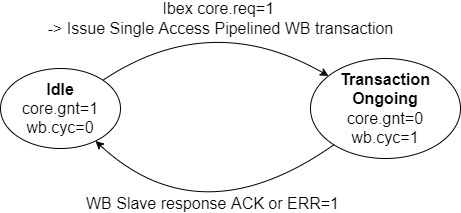

The diagram above was exported from draw.io. Its source (the exported page's mxGraphModel, read from the mxfile embedded in the PNG):
<mxGraphModel dx="1038" dy="641" grid="1" gridSize="10" guides="1" tooltips="1" connect="1" arrows="1" fold="1" page="1" pageScale="1" pageWidth="850" pageHeight="1100" math="0" shadow="0">
  <root>
    <mxCell id="0" />
    <mxCell id="1" parent="0" />
    <mxCell id="zVG6wsgCgW5nMEGBHIOK-1" value="&lt;b&gt;Idle&lt;/b&gt;&lt;br&gt;core.gnt=1&lt;br&gt;wb.cyc=0" style="ellipse;whiteSpace=wrap;html=1;fontSize=16;" vertex="1" parent="1">
      <mxGeometry x="150" y="190" width="120" height="80" as="geometry" />
    </mxCell>
    <mxCell id="zVG6wsgCgW5nMEGBHIOK-2" value="&lt;b&gt;Transaction Ongoing&lt;br&gt;&lt;/b&gt;core.gnt=0&lt;br&gt;wb.cyc=1" style="ellipse;whiteSpace=wrap;html=1;fontSize=16;" vertex="1" parent="1">
      <mxGeometry x="460" y="180" width="150" height="100" as="geometry" />
    </mxCell>
    <mxCell id="zVG6wsgCgW5nMEGBHIOK-3" value="WB Slave response ACK or ERR=1" style="endArrow=classic;html=1;rounded=0;fontSize=16;curved=1;" edge="1" parent="1" source="zVG6wsgCgW5nMEGBHIOK-2" target="zVG6wsgCgW5nMEGBHIOK-1">
      <mxGeometry x="-0.1318" y="-22" width="50" height="50" relative="1" as="geometry">
        <mxPoint x="370" y="480" as="sourcePoint" />
        <mxPoint x="420" y="430" as="targetPoint" />
        <Array as="points">
          <mxPoint x="350" y="360" />
        </Array>
        <mxPoint as="offset" />
      </mxGeometry>
    </mxCell>
    <mxCell id="zVG6wsgCgW5nMEGBHIOK-4" value="Ibex core.req=1 &lt;br&gt;-&amp;gt; Issue Single Access Pipelined WB transaction" style="endArrow=classic;html=1;rounded=0;fontSize=16;curved=1;labelBackgroundColor=none;" edge="1" parent="1" source="zVG6wsgCgW5nMEGBHIOK-1" target="zVG6wsgCgW5nMEGBHIOK-2">
      <mxGeometry x="0.0777" y="-4" width="50" height="50" relative="1" as="geometry">
        <mxPoint x="310" y="220" as="sourcePoint" />
        <mxPoint x="360" y="170" as="targetPoint" />
        <Array as="points">
          <mxPoint x="360" y="130" />
        </Array>
        <mxPoint as="offset" />
      </mxGeometry>
    </mxCell>
  </root>
</mxGraphModel>